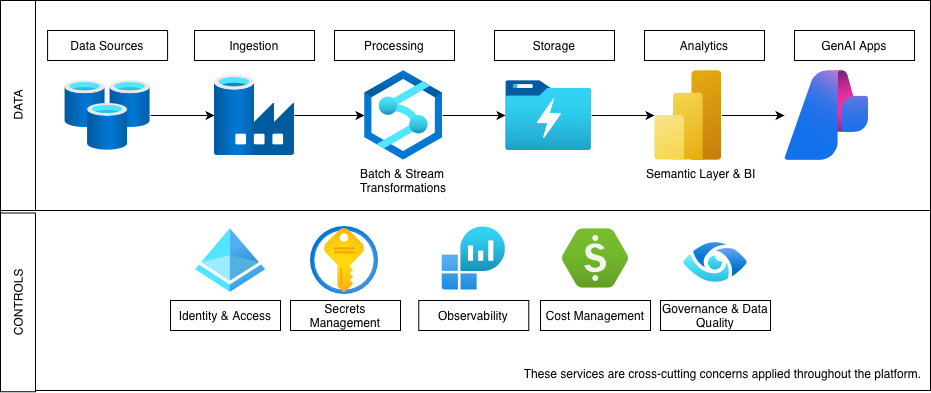

The diagram above was exported from draw.io. Its source (the exported page's mxGraphModel, read from the mxfile embedded in the PNG):
<mxGraphModel dx="1107" dy="857" grid="1" gridSize="10" guides="1" tooltips="1" connect="1" arrows="1" fold="1" page="1" pageScale="1" pageWidth="1169" pageHeight="827" math="0" shadow="0">
  <root>
    <mxCell id="0" />
    <mxCell id="1" parent="0" />
    <mxCell id="uuend1gYm9X9sT6ZCAU0-9" edge="1" parent="1" source="uuend1gYm9X9sT6ZCAU0-2" style="edgeStyle=orthogonalEdgeStyle;rounded=0;orthogonalLoop=1;jettySize=auto;html=1;" target="uuend1gYm9X9sT6ZCAU0-3" value="">
      <mxGeometry relative="1" as="geometry" />
    </mxCell>
    <mxCell id="uuend1gYm9X9sT6ZCAU0-2" parent="1" style="image;aspect=fixed;html=1;points=[];align=center;fontSize=12;image=img/lib/azure2/databases/Cache_Redis.svg;" value="" vertex="1">
      <mxGeometry height="70" width="86.15" x="124" y="150" as="geometry" />
    </mxCell>
    <mxCell id="uuend1gYm9X9sT6ZCAU0-10" edge="1" parent="1" source="uuend1gYm9X9sT6ZCAU0-3" style="edgeStyle=orthogonalEdgeStyle;rounded=0;orthogonalLoop=1;jettySize=auto;html=1;" target="uuend1gYm9X9sT6ZCAU0-5" value="">
      <mxGeometry relative="1" as="geometry" />
    </mxCell>
    <mxCell id="uuend1gYm9X9sT6ZCAU0-3" parent="1" style="image;aspect=fixed;html=1;points=[];align=center;fontSize=12;image=img/lib/azure2/databases/Data_Factory.svg;" value="" vertex="1">
      <mxGeometry height="80" width="80" x="274" y="145" as="geometry" />
    </mxCell>
    <mxCell id="uuend1gYm9X9sT6ZCAU0-11" edge="1" parent="1" source="uuend1gYm9X9sT6ZCAU0-5" style="edgeStyle=orthogonalEdgeStyle;rounded=0;orthogonalLoop=1;jettySize=auto;html=1;" target="uuend1gYm9X9sT6ZCAU0-6" value="">
      <mxGeometry relative="1" as="geometry" />
    </mxCell>
    <mxCell id="uuend1gYm9X9sT6ZCAU0-5" parent="1" style="image;aspect=fixed;html=1;points=[];align=center;fontSize=12;image=img/lib/azure2/databases/Azure_Synapse_Analytics.svg;" value="" vertex="1">
      <mxGeometry height="90" width="78.26" x="424" y="140" as="geometry" />
    </mxCell>
    <mxCell id="uuend1gYm9X9sT6ZCAU0-12" edge="1" parent="1" source="uuend1gYm9X9sT6ZCAU0-6" style="edgeStyle=orthogonalEdgeStyle;rounded=0;orthogonalLoop=1;jettySize=auto;html=1;" target="uuend1gYm9X9sT6ZCAU0-7" value="">
      <mxGeometry relative="1" as="geometry" />
    </mxCell>
    <mxCell id="uuend1gYm9X9sT6ZCAU0-6" parent="1" style="image;aspect=fixed;html=1;points=[];align=center;fontSize=12;image=img/lib/azure2/storage/Data_Lake_Storage_Gen1.svg;" value="" vertex="1">
      <mxGeometry height="70" width="86.15" x="565" y="150" as="geometry" />
    </mxCell>
    <mxCell id="uuend1gYm9X9sT6ZCAU0-14" edge="1" parent="1" source="uuend1gYm9X9sT6ZCAU0-7" style="edgeStyle=orthogonalEdgeStyle;rounded=0;orthogonalLoop=1;jettySize=auto;html=1;" target="uuend1gYm9X9sT6ZCAU0-13" value="">
      <mxGeometry relative="1" as="geometry" />
    </mxCell>
    <mxCell id="uuend1gYm9X9sT6ZCAU0-7" parent="1" style="image;aspect=fixed;html=1;points=[];align=center;fontSize=12;image=img/lib/azure2/analytics/Power_BI_Embedded.svg;" value="" vertex="1">
      <mxGeometry height="90" width="67.5" x="714" y="140" as="geometry" />
    </mxCell>
    <mxCell id="uuend1gYm9X9sT6ZCAU0-13" parent="1" style="image;aspect=fixed;html=1;points=[];align=center;fontSize=12;image=img/lib/azure2/ai_machine_learning/AI_Studio.svg;" value="" vertex="1">
      <mxGeometry height="90" width="84.71" x="844" y="140" as="geometry" />
    </mxCell>
    <mxCell id="uuend1gYm9X9sT6ZCAU0-15" parent="1" style="rounded=0;whiteSpace=wrap;html=1;fillColor=none;" value="Data Sources" vertex="1">
      <mxGeometry height="30" width="120" x="107.07999999999998" y="100" as="geometry" />
    </mxCell>
    <mxCell id="uuend1gYm9X9sT6ZCAU0-16" parent="1" style="rounded=0;whiteSpace=wrap;html=1;fillColor=none;" value="Ingestion" vertex="1">
      <mxGeometry height="30" width="120" x="254" y="100" as="geometry" />
    </mxCell>
    <mxCell id="uuend1gYm9X9sT6ZCAU0-17" parent="1" style="rounded=0;whiteSpace=wrap;html=1;fillColor=none;" value="Processing" vertex="1">
      <mxGeometry height="30" width="120" x="394" y="100" as="geometry" />
    </mxCell>
    <mxCell id="uuend1gYm9X9sT6ZCAU0-18" parent="1" style="rounded=0;whiteSpace=wrap;html=1;fillColor=none;" value="Storage" vertex="1">
      <mxGeometry height="30" width="120" x="554" y="100" as="geometry" />
    </mxCell>
    <mxCell id="uuend1gYm9X9sT6ZCAU0-19" parent="1" style="rounded=0;whiteSpace=wrap;html=1;fillColor=none;" value="Analytics" vertex="1">
      <mxGeometry height="30" width="120" x="704" y="100" as="geometry" />
    </mxCell>
    <mxCell id="uuend1gYm9X9sT6ZCAU0-20" parent="1" style="rounded=0;whiteSpace=wrap;html=1;fillColor=none;" value="GenAI Apps" vertex="1">
      <mxGeometry height="30" width="120" x="854" y="100" as="geometry" />
    </mxCell>
    <mxCell id="uuend1gYm9X9sT6ZCAU0-21" parent="1" style="rounded=0;whiteSpace=wrap;html=1;fillColor=none;" value="" vertex="1">
      <mxGeometry height="210" width="930" x="60" y="70" as="geometry" />
    </mxCell>
    <mxCell id="uuend1gYm9X9sT6ZCAU0-22" parent="1" style="rounded=0;whiteSpace=wrap;html=1;fillColor=none;" value="" vertex="1">
      <mxGeometry height="180" width="930" x="60" y="280" as="geometry" />
    </mxCell>
    <mxCell id="uuend1gYm9X9sT6ZCAU0-23" parent="1" style="image;aspect=fixed;html=1;points=[];align=center;fontSize=12;image=img/lib/azure2/identity/Azure_Active_Directory.svg;" value="" vertex="1">
      <mxGeometry height="64" width="70" x="255" y="298" as="geometry" />
    </mxCell>
    <mxCell id="uuend1gYm9X9sT6ZCAU0-24" parent="1" style="image;aspect=fixed;html=1;points=[];align=center;fontSize=12;image=img/lib/azure2/security/Key_Vaults.svg;" value="" vertex="1">
      <mxGeometry height="68" width="68" x="370" y="296" as="geometry" />
    </mxCell>
    <mxCell id="uuend1gYm9X9sT6ZCAU0-25" parent="1" style="image;aspect=fixed;html=1;points=[];align=center;fontSize=12;image=img/lib/azure2/analytics/Log_Analytics_Workspaces.svg;" value="" vertex="1">
      <mxGeometry height="64" width="64" x="501.26" y="296" as="geometry" />
    </mxCell>
    <mxCell id="uuend1gYm9X9sT6ZCAU0-26" parent="1" style="image;aspect=fixed;html=1;points=[];align=center;fontSize=12;image=img/lib/azure2/general/Cost_Management.svg;" value="" vertex="1">
      <mxGeometry height="60" width="67" x="621.5" y="298" as="geometry" />
    </mxCell>
    <mxCell id="uuend1gYm9X9sT6ZCAU0-27" parent="1" style="shape=image;verticalLabelPosition=bottom;labelBackgroundColor=default;verticalAlign=top;aspect=fixed;imageAspect=0;image=data:image/png,(base64 omitted: 3516 chars);" value="" vertex="1">
      <mxGeometry height="64" width="64" x="743" y="300" as="geometry" />
    </mxCell>
    <mxCell id="uuend1gYm9X9sT6ZCAU0-28" parent="1" style="rounded=0;whiteSpace=wrap;html=1;fillColor=none;" value="Identity &amp;amp; Access" vertex="1">
      <mxGeometry height="30" width="110" x="230" y="370" as="geometry" />
    </mxCell>
    <mxCell id="uuend1gYm9X9sT6ZCAU0-29" parent="1" style="rounded=0;whiteSpace=wrap;html=1;fillColor=none;" value="Secrets Management" vertex="1">
      <mxGeometry height="30" width="110" x="350" y="370" as="geometry" />
    </mxCell>
    <mxCell id="uuend1gYm9X9sT6ZCAU0-30" parent="1" style="rounded=0;whiteSpace=wrap;html=1;fillColor=none;" value="Observability" vertex="1">
      <mxGeometry height="30" width="110" x="478.26" y="370" as="geometry" />
    </mxCell>
    <mxCell id="uuend1gYm9X9sT6ZCAU0-31" parent="1" style="rounded=0;whiteSpace=wrap;html=1;fillColor=none;" value="Cost Management" vertex="1">
      <mxGeometry height="30" width="110" x="600" y="370" as="geometry" />
    </mxCell>
    <mxCell id="uuend1gYm9X9sT6ZCAU0-32" parent="1" style="rounded=0;whiteSpace=wrap;html=1;fillColor=none;" value="Governance &amp;amp; Data Quality" vertex="1">
      <mxGeometry height="30" width="110" x="720" y="370" as="geometry" />
    </mxCell>
    <mxCell id="uuend1gYm9X9sT6ZCAU0-34" parent="1" style="rounded=0;whiteSpace=wrap;html=1;fillColor=none;strokeColor=none;" value="&lt;span style=&quot;text-align: start; caret-color: rgb(0, 0, 0); color: rgb(0, 0, 0);&quot;&gt;&lt;font style=&quot;font-size: 12px;&quot;&gt;These services are cross-cutting concerns applied throughout the platform.&lt;/font&gt;&lt;/span&gt;" vertex="1">
      <mxGeometry height="30" width="409.42" x="578" y="428" as="geometry" />
    </mxCell>
    <mxCell id="uuend1gYm9X9sT6ZCAU0-35" parent="1" style="text;whiteSpace=wrap;html=1;" value="&lt;span style=&quot;font-style: normal; font-variant-caps: normal; font-weight: 400; letter-spacing: normal; text-align: start; text-indent: 0px; text-transform: none; white-space: normal; word-spacing: 0px; -webkit-text-stroke-width: 0px; text-decoration: none; caret-color: rgb(0, 0, 0); color: rgb(0, 0, 0); float: none; display: inline !important;&quot;&gt;&lt;font style=&quot;font-size: 12px;&quot;&gt;Batch &amp;amp; Stream Transformations&lt;/font&gt;&lt;/span&gt;" vertex="1">
      <mxGeometry height="30" width="90.87" x="417.69" y="230" as="geometry" />
    </mxCell>
    <mxCell id="uuend1gYm9X9sT6ZCAU0-36" parent="1" style="text;whiteSpace=wrap;html=1;" value="&lt;span style=&quot;font-style: normal; font-variant-caps: normal; font-weight: 400; letter-spacing: normal; text-align: start; text-indent: 0px; text-transform: none; white-space: normal; word-spacing: 0px; -webkit-text-stroke-width: 0px; text-decoration: none; caret-color: rgb(0, 0, 0); color: rgb(0, 0, 0); float: none; display: inline !important;&quot;&gt;&lt;font style=&quot;font-size: 12px;&quot;&gt;Semantic Layer &amp;amp; BI&lt;/font&gt;&lt;/span&gt;" vertex="1">
      <mxGeometry height="30" width="120" x="704" y="230" as="geometry" />
    </mxCell>
    <mxCell id="uuend1gYm9X9sT6ZCAU0-37" parent="1" style="rounded=0;whiteSpace=wrap;html=1;rotation=-90;" value="DATA" vertex="1">
      <mxGeometry height="35" width="210" x="-27.5" y="157.5" as="geometry" />
    </mxCell>
    <mxCell id="uuend1gYm9X9sT6ZCAU0-38" parent="1" style="rounded=0;whiteSpace=wrap;html=1;rotation=-90;" value="CONTROLS" vertex="1">
      <mxGeometry height="35" width="178.75" x="-11.87" y="354.38" as="geometry" />
    </mxCell>
  </root>
</mxGraphModel>